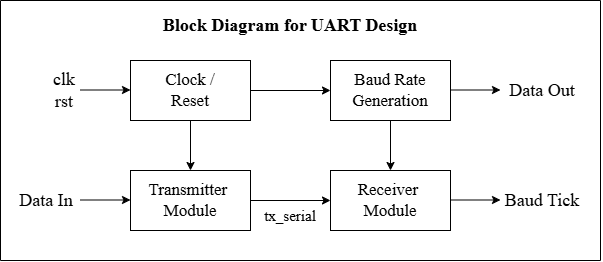

The diagram above was exported from draw.io. Its source (the exported page's mxGraphModel, read from the mxfile embedded in the PNG):
<mxGraphModel dx="1636" dy="571" grid="1" gridSize="10" guides="1" tooltips="1" connect="1" arrows="1" fold="1" page="1" pageScale="1" pageWidth="850" pageHeight="1100" math="0" shadow="0">
  <root>
    <mxCell id="0" />
    <mxCell id="1" parent="0" />
    <mxCell id="HVilqMBpi5Wjk9N1o00J-10" value="" style="edgeStyle=orthogonalEdgeStyle;rounded=0;orthogonalLoop=1;jettySize=auto;html=1;" edge="1" parent="1" source="HVilqMBpi5Wjk9N1o00J-1" target="HVilqMBpi5Wjk9N1o00J-2">
      <mxGeometry relative="1" as="geometry" />
    </mxCell>
    <mxCell id="HVilqMBpi5Wjk9N1o00J-12" value="" style="edgeStyle=orthogonalEdgeStyle;rounded=0;orthogonalLoop=1;jettySize=auto;html=1;" edge="1" parent="1" source="HVilqMBpi5Wjk9N1o00J-1" target="HVilqMBpi5Wjk9N1o00J-3">
      <mxGeometry relative="1" as="geometry" />
    </mxCell>
    <mxCell id="HVilqMBpi5Wjk9N1o00J-1" value="Clock /&lt;div&gt;Reset&lt;/div&gt;" style="rounded=0;whiteSpace=wrap;html=1;fontFamily=Times New Roman;fontSize=17;" vertex="1" parent="1">
      <mxGeometry x="90" y="120" width="120" height="60" as="geometry" />
    </mxCell>
    <mxCell id="HVilqMBpi5Wjk9N1o00J-13" value="" style="edgeStyle=orthogonalEdgeStyle;rounded=0;orthogonalLoop=1;jettySize=auto;html=1;" edge="1" parent="1" source="HVilqMBpi5Wjk9N1o00J-2" target="HVilqMBpi5Wjk9N1o00J-4">
      <mxGeometry relative="1" as="geometry" />
    </mxCell>
    <mxCell id="HVilqMBpi5Wjk9N1o00J-2" value="Baud Rate&lt;br&gt;Generation" style="rounded=0;whiteSpace=wrap;html=1;fontFamily=Times New Roman;fontSize=17;" vertex="1" parent="1">
      <mxGeometry x="290" y="120" width="120" height="60" as="geometry" />
    </mxCell>
    <mxCell id="HVilqMBpi5Wjk9N1o00J-11" value="" style="edgeStyle=orthogonalEdgeStyle;rounded=0;orthogonalLoop=1;jettySize=auto;html=1;" edge="1" parent="1" source="HVilqMBpi5Wjk9N1o00J-3" target="HVilqMBpi5Wjk9N1o00J-4">
      <mxGeometry relative="1" as="geometry" />
    </mxCell>
    <mxCell id="HVilqMBpi5Wjk9N1o00J-3" value="Transmitter&amp;nbsp;&lt;div&gt;Module&lt;/div&gt;" style="rounded=0;whiteSpace=wrap;html=1;fontFamily=Times New Roman;fontSize=17;" vertex="1" parent="1">
      <mxGeometry x="90" y="230" width="120" height="60" as="geometry" />
    </mxCell>
    <mxCell id="HVilqMBpi5Wjk9N1o00J-4" value="Receiver&amp;nbsp;&lt;div&gt;Module&lt;/div&gt;" style="rounded=0;whiteSpace=wrap;html=1;fontFamily=Times New Roman;fontSize=17;" vertex="1" parent="1">
      <mxGeometry x="290" y="230" width="120" height="60" as="geometry" />
    </mxCell>
    <mxCell id="HVilqMBpi5Wjk9N1o00J-6" value="&lt;font style=&quot;font-size: 18px;&quot; face=&quot;Times New Roman&quot;&gt;clk&lt;br&gt;rst&lt;/font&gt;" style="text;html=1;align=center;verticalAlign=middle;whiteSpace=wrap;rounded=0;" vertex="1" parent="1">
      <mxGeometry x="-6" y="135" width="60" height="30" as="geometry" />
    </mxCell>
    <mxCell id="HVilqMBpi5Wjk9N1o00J-8" value="" style="endArrow=classic;html=1;rounded=0;" edge="1" parent="1">
      <mxGeometry width="50" height="50" relative="1" as="geometry">
        <mxPoint x="40" y="259.5" as="sourcePoint" />
        <mxPoint x="90" y="259.5" as="targetPoint" />
      </mxGeometry>
    </mxCell>
    <mxCell id="HVilqMBpi5Wjk9N1o00J-9" value="&lt;font style=&quot;font-size: 18px;&quot; face=&quot;Times New Roman&quot;&gt;Data In&lt;/font&gt;" style="text;html=1;align=center;verticalAlign=middle;whiteSpace=wrap;rounded=0;" vertex="1" parent="1">
      <mxGeometry x="-24" y="245" width="60" height="30" as="geometry" />
    </mxCell>
    <mxCell id="HVilqMBpi5Wjk9N1o00J-15" value="" style="endArrow=classic;html=1;rounded=0;" edge="1" parent="1">
      <mxGeometry width="50" height="50" relative="1" as="geometry">
        <mxPoint x="410" y="149.5" as="sourcePoint" />
        <mxPoint x="460" y="149.5" as="targetPoint" />
      </mxGeometry>
    </mxCell>
    <mxCell id="HVilqMBpi5Wjk9N1o00J-18" value="" style="endArrow=classic;html=1;rounded=0;" edge="1" parent="1">
      <mxGeometry width="50" height="50" relative="1" as="geometry">
        <mxPoint x="40" y="149.5" as="sourcePoint" />
        <mxPoint x="90" y="149.5" as="targetPoint" />
      </mxGeometry>
    </mxCell>
    <mxCell id="HVilqMBpi5Wjk9N1o00J-19" value="" style="endArrow=classic;html=1;rounded=0;" edge="1" parent="1">
      <mxGeometry width="50" height="50" relative="1" as="geometry">
        <mxPoint x="410" y="259.5" as="sourcePoint" />
        <mxPoint x="460" y="259.5" as="targetPoint" />
      </mxGeometry>
    </mxCell>
    <mxCell id="HVilqMBpi5Wjk9N1o00J-20" value="&lt;font style=&quot;font-size: 15px;&quot; face=&quot;Times New Roman&quot;&gt;tx_serial&lt;/font&gt;" style="text;html=1;align=center;verticalAlign=middle;whiteSpace=wrap;rounded=0;" vertex="1" parent="1">
      <mxGeometry x="220" y="260" width="60" height="30" as="geometry" />
    </mxCell>
    <mxCell id="HVilqMBpi5Wjk9N1o00J-21" value="&lt;font style=&quot;font-size: 18px;&quot; face=&quot;Times New Roman&quot;&gt;Data Out&lt;/font&gt;" style="text;html=1;align=center;verticalAlign=middle;whiteSpace=wrap;rounded=0;" vertex="1" parent="1">
      <mxGeometry x="457" y="135" width="90" height="30" as="geometry" />
    </mxCell>
    <mxCell id="HVilqMBpi5Wjk9N1o00J-22" value="&lt;font face=&quot;Times New Roman&quot; style=&quot;font-size: 18px;&quot;&gt;Baud Tick&lt;/font&gt;" style="text;html=1;align=center;verticalAlign=middle;whiteSpace=wrap;rounded=0;" vertex="1" parent="1">
      <mxGeometry x="457" y="245" width="90" height="30" as="geometry" />
    </mxCell>
    <mxCell id="HVilqMBpi5Wjk9N1o00J-23" value="&lt;h2&gt;&lt;font face=&quot;Times New Roman&quot;&gt;Block Diagram for UART Design&lt;/font&gt;&lt;/h2&gt;" style="text;html=1;align=center;verticalAlign=middle;whiteSpace=wrap;rounded=0;" vertex="1" parent="1">
      <mxGeometry x="50" y="70" width="400" height="30" as="geometry" />
    </mxCell>
    <mxCell id="HVilqMBpi5Wjk9N1o00J-24" value="" style="endArrow=none;html=1;rounded=0;" edge="1" parent="1">
      <mxGeometry width="50" height="50" relative="1" as="geometry">
        <mxPoint x="-40" y="320" as="sourcePoint" />
        <mxPoint x="-40" y="60" as="targetPoint" />
      </mxGeometry>
    </mxCell>
    <mxCell id="HVilqMBpi5Wjk9N1o00J-25" value="" style="endArrow=none;html=1;rounded=0;" edge="1" parent="1">
      <mxGeometry width="50" height="50" relative="1" as="geometry">
        <mxPoint x="560" y="320" as="sourcePoint" />
        <mxPoint x="560" y="60" as="targetPoint" />
      </mxGeometry>
    </mxCell>
    <mxCell id="HVilqMBpi5Wjk9N1o00J-26" value="" style="endArrow=none;html=1;rounded=0;" edge="1" parent="1">
      <mxGeometry width="50" height="50" relative="1" as="geometry">
        <mxPoint x="-40" y="60" as="sourcePoint" />
        <mxPoint x="560" y="60" as="targetPoint" />
      </mxGeometry>
    </mxCell>
    <mxCell id="HVilqMBpi5Wjk9N1o00J-27" value="" style="endArrow=none;html=1;rounded=0;" edge="1" parent="1">
      <mxGeometry width="50" height="50" relative="1" as="geometry">
        <mxPoint x="-40" y="320" as="sourcePoint" />
        <mxPoint x="560" y="320" as="targetPoint" />
      </mxGeometry>
    </mxCell>
  </root>
</mxGraphModel>